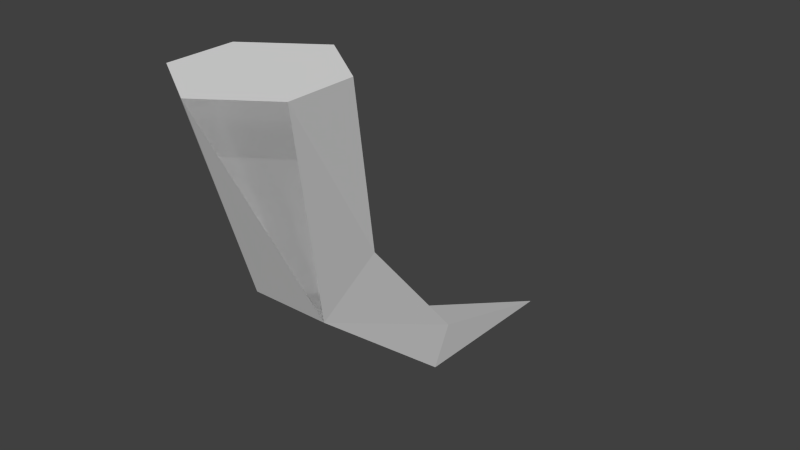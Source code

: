 # Source: horn.blend  (saved by Blender 2.69.0; exported with 4.5.12 LTS)
import bpy
from mathutils import Matrix  # noqa: F401  (used for matrix-valued properties, if any)

bpy.ops.wm.read_factory_settings(use_empty=True)
scene = bpy.context.scene
scene.name = 'Scene'

# ---- collections
col_collection_9 = bpy.data.collections.new('Collection 9'); scene.collection.children.link(col_collection_9)

# ---- world
world_world = bpy.data.worlds.new('World'); scene.world = world_world
world_world.color = (0.05088, 0.05088, 0.05088)
world_world.use_sun_shadow = False
world_world.sun_shadow_jitter_overblur = 0.0
world_world.cycles.sampling_method = 'MANUAL'
world_world.cycles.sample_map_resolution = 256

# ---- meshes
me_mesh_it15_dmspritedef = bpy.data.meshes.new('MESH_IT15_DMSPRITEDEF')
me_mesh_it15_dmspritedef.from_pydata([(0.1929, 1.048, 0.905), (0.007732, 1.048, 1.032), (-0.193, 1.048, 0.905), (-0.193, 1.048, 0.7026), (0.1929, 1.048, 0.7026), (0.007732, 1.048, 0.5648), (-0.1255, 0.5184, 0.5475), (0.1127, 0.5184, 0.5475), (-0.1255, 0.4, 0.7396), (0.1127, 0.4, 0.7396), (0.1929, 1.048, 0.905), (0.007732, 1.048, 1.032), (-0.193, 1.048, 0.905), (-0.193, 1.048, 0.7026), (0.1929, 1.048, 0.7026), (0.007732, 1.048, 0.5648), (-0.1255, 0.4, 0.7396), (-0.193, 1.048, 0.905), (0.0659, -0.02276, 0.2265), (-0.09432, -0.02276, 0.2265), (0.0659, 0.09779, 0.1659), (-0.09432, 0.09779, 0.1659), (-0.1255, 0.5184, 0.5475), (0.1127, 0.5184, 0.5475), (0.1127, 0.4, 0.7396), (-0.09432, -0.02276, 0.2265), (0.0659, 0.09779, 0.1659), (-0.09432, 0.09779, 0.1659), (-0.1255, 0.5184, 0.5475), (0.1127, 0.5184, 0.5475), (-0.1255, 0.4, 0.7396), (0.1127, 0.4, 0.7396), (-0.1255, 0.4, 0.7396), (-0.01253, -0.1161, -0.4088), (0.0659, -0.02276, 0.2265), (-0.01253, -0.1161, -0.4088), (0.0659, -0.02276, 0.2265), (-0.09432, -0.02276, 0.2265), (0.0659, 0.09779, 0.1659), (-0.09432, 0.09779, 0.1659), (-0.09432, -0.02276, 0.2265), (-0.09432, 0.09779, 0.1659)], [], [(1, 0, 2), (2, 0, 3), (0, 4, 3), (4, 5, 3), (15, 6, 13), (7, 6, 15), (14, 7, 15), (12, 8, 11), (11, 8, 9), (11, 9, 10), (10, 11, 9), (12, 9, 11), (16, 9, 12), (9, 7, 10), (14, 10, 7), (13, 6, 17), (17, 6, 16), (19, 18, 30), (24, 30, 18), (18, 20, 31), (23, 31, 20), (29, 26, 22), (22, 26, 21), (28, 27, 32), (32, 27, 25), (34, 37, 33), (38, 36, 35), (39, 38, 33), (40, 41, 35)])
_uv = me_mesh_it15_dmspritedef.uv_layers.new(name='UVMap')
_uv.uv.foreach_set('vector', [1.012, 0.5195, 0.7344, 0.9883, 0.7344, 0.01172, 0.7344, 0.01172, 0.7344, 0.9883, 0.2891, 0.01172, 0.7344, 0.9883, 0.2891, 0.9883, 0.2891, 0.01172, 0.2891, 0.9883, -0.01172, 0.5195, 0.2891, 0.01172, 0.5547, 0.9844, 0.6406, 0.168, 0.7344, 0.9883, 0.4844, 0.168, 0.6406, 0.168, 0.5547, 0.9844, 0.3633, 0.9844, 0.4844, 0.168, 0.5547, 0.9844, -0.1133, 0.9844, -0.25, -0.01562, 0.06641, 0.9844, 0.06641, 0.9844, -0.25, -0.01562, 0.3594, -0.01562, 0.06641, 0.9844, 0.3594, -0.01562, 0.2188, 0.9844, 0.2188, 0.9844, 0.06641, 0.9844, 0.3594, -0.01562, -0.1133, 0.9844, 0.3594, -0.01562, 0.06641, 0.9844, 0.75, -0.01562, 0.3594, -0.01562, -0.1133, 0.9844, 0.3594, -0.01562, 0.4844, 0.168, 0.2188, 0.9844, 0.3633, 0.9844, 0.2188, 0.9844, 0.4844, 0.168, 0.7344, 0.9883, 0.6406, 0.168, 0.8867, 0.9844, 0.8867, 0.9844, 0.6406, 0.168, 0.75, -0.01562, -0.07031, 0.1758, -0.07031, 0.7656, 0.9844, 0.05859, 0.9844, 0.9414, 0.9844, 0.05859, -0.07031, 0.7656, -0.07031, 0.7656, 0.04297, 0.2578, 0.9844, 0.8008, 0.9727, -0.03906, 0.9844, 0.8008, 0.04297, 0.2578, 0.9727, 0.9414, 0.04297, 0.7656, 0.9727, 0.05859, 0.9727, 0.05859, 0.04297, 0.7656, 0.04297, 0.1758, 0.9727, -0.03906, 0.04297, 0.2578, 0.9844, 0.8008, 0.9844, 0.8008, 0.04297, 0.2578, -0.07031, 0.7656, 0.9883, 0.9258, 0.9844, 0.05859, -0.01562, 0.5352, 0.9648, 0.9219, 0.9883, 0.03125, -0.01562, 0.6562, 0.9648, 0.07031, 0.9648, 0.9219, -0.01562, 0.5352, 0.9883, 0.03125, 0.9648, 0.9219, -0.01562, 0.6562])
me_mesh_it15_dmspritedef.use_remesh_preserve_volume = False
me_mesh_it15_dmspritedef.use_remesh_preserve_attributes = False
me_mesh_it15_dmspritedef.use_mirror_vertex_groups = False
me_mesh_it15_dmspritedef.update()

# ---- objects
ob_mesh_it15_dmspritedef = bpy.data.objects.new('MESH_IT15_DMSPRITEDEF', me_mesh_it15_dmspritedef)

# ---- transforms, parenting, visibility, modifiers, constraints
ob_mesh_it15_dmspritedef.location = (0.0, 0.0, 0.0)
ob_mesh_it15_dmspritedef.rotation_euler = (1.571, -0.0, 0.0)
ob_mesh_it15_dmspritedef.lineart.crease_threshold = 0.0

# ---- collection membership
col_collection_9.objects.link(ob_mesh_it15_dmspritedef)

# ---- scene / render settings (as saved in the file)
scene.frame_start = 1; scene.frame_end = 250; scene.frame_set(29)
scene.render.engine = 'BLENDER_EEVEE_NEXT'
scene.render.image_settings.color_mode = 'RGB'
scene.render.image_settings.compression = 90
scene.render.resolution_percentage = 50
scene.render.dither_intensity = 0.0
scene.cycles.use_denoising = False
scene.cycles.samples = 10
scene.cycles.sampling_pattern = 'TABULATED_SOBOL'
scene.cycles.light_sampling_threshold = 0.0
scene.cycles.use_adaptive_sampling = False
scene.cycles.use_light_tree = False
scene.cycles.blur_glossy = 0.0
scene.cycles.volume_bounces = 1
scene.cycles.pixel_filter_type = 'GAUSSIAN'
scene.cycles.sample_clamp_indirect = 0.0
scene.view_settings.view_transform = 'Standard'
bpy.context.view_layer.update()

# ---- added for rendering (the .blend has no active camera and no usable light): camera, sun
cam_auto = bpy.data.cameras.new('AutoCamera')
cam_auto.lens = 50.0
cam_auto.sensor_width = 36.0
cam_auto.clip_end = 1000.0
ob_auto_camera = bpy.data.objects.new('AutoCamera', cam_auto)
scene.collection.objects.link(ob_auto_camera)
ob_auto_camera.location = (1.75074, -2.4126, 1.86665)
ob_auto_camera.rotation_euler = (1.09748, -7.21219e-08, 0.694738)
scene.camera = ob_auto_camera
light_auto_sun = bpy.data.lights.new('AutoSun', 'SUN')
light_auto_sun.energy = 3.0
light_auto_sun.angle = 0.0523599
ob_auto_sun = bpy.data.objects.new('AutoSun', light_auto_sun)
scene.collection.objects.link(ob_auto_sun)
ob_auto_sun.rotation_euler = (0.872665, 0.174533, 0.523599)
bpy.context.view_layer.update()
